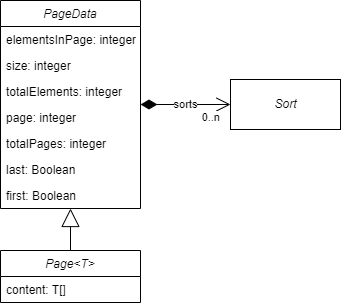

The diagram above was exported from draw.io. Its source (the exported page's mxGraphModel, read from the mxfile embedded in the PNG):
<mxGraphModel dx="794" dy="413" grid="1" gridSize="10" guides="1" tooltips="1" connect="1" arrows="1" fold="1" page="1" pageScale="1" pageWidth="850" pageHeight="1100" math="0" shadow="0">
  <root>
    <mxCell id="0" />
    <mxCell id="1" parent="0" />
    <mxCell id="QmW4UcJ8GElNuVKfG5Fx-1" value="Page&lt;T&gt;" style="swimlane;fontStyle=2;childLayout=stackLayout;horizontal=1;startSize=26;fillColor=none;horizontalStack=0;resizeParent=1;resizeParentMax=0;resizeLast=0;collapsible=1;marginBottom=0;" vertex="1" parent="1">
      <mxGeometry x="280" y="400" width="140" height="52" as="geometry" />
    </mxCell>
    <mxCell id="QmW4UcJ8GElNuVKfG5Fx-9" value="content: T[]" style="text;strokeColor=none;fillColor=none;align=left;verticalAlign=top;spacingLeft=4;spacingRight=4;overflow=hidden;rotatable=0;points=[[0,0.5],[1,0.5]];portConstraint=eastwest;" vertex="1" parent="QmW4UcJ8GElNuVKfG5Fx-1">
      <mxGeometry y="26" width="140" height="26" as="geometry" />
    </mxCell>
    <mxCell id="QmW4UcJ8GElNuVKfG5Fx-10" value="PageData" style="swimlane;fontStyle=2;childLayout=stackLayout;horizontal=1;startSize=26;fillColor=none;horizontalStack=0;resizeParent=1;resizeParentMax=0;resizeLast=0;collapsible=1;marginBottom=0;" vertex="1" parent="1">
      <mxGeometry x="280" y="150" width="140" height="208" as="geometry" />
    </mxCell>
    <mxCell id="QmW4UcJ8GElNuVKfG5Fx-12" value="elementsInPage: integer" style="text;strokeColor=none;fillColor=none;align=left;verticalAlign=top;spacingLeft=4;spacingRight=4;overflow=hidden;rotatable=0;points=[[0,0.5],[1,0.5]];portConstraint=eastwest;" vertex="1" parent="QmW4UcJ8GElNuVKfG5Fx-10">
      <mxGeometry y="26" width="140" height="26" as="geometry" />
    </mxCell>
    <mxCell id="QmW4UcJ8GElNuVKfG5Fx-13" value="size: integer" style="text;strokeColor=none;fillColor=none;align=left;verticalAlign=top;spacingLeft=4;spacingRight=4;overflow=hidden;rotatable=0;points=[[0,0.5],[1,0.5]];portConstraint=eastwest;" vertex="1" parent="QmW4UcJ8GElNuVKfG5Fx-10">
      <mxGeometry y="52" width="140" height="26" as="geometry" />
    </mxCell>
    <mxCell id="QmW4UcJ8GElNuVKfG5Fx-15" value="totalElements: integer" style="text;strokeColor=none;fillColor=none;align=left;verticalAlign=top;spacingLeft=4;spacingRight=4;overflow=hidden;rotatable=0;points=[[0,0.5],[1,0.5]];portConstraint=eastwest;" vertex="1" parent="QmW4UcJ8GElNuVKfG5Fx-10">
      <mxGeometry y="78" width="140" height="26" as="geometry" />
    </mxCell>
    <mxCell id="QmW4UcJ8GElNuVKfG5Fx-14" value="page: integer" style="text;strokeColor=none;fillColor=none;align=left;verticalAlign=top;spacingLeft=4;spacingRight=4;overflow=hidden;rotatable=0;points=[[0,0.5],[1,0.5]];portConstraint=eastwest;" vertex="1" parent="QmW4UcJ8GElNuVKfG5Fx-10">
      <mxGeometry y="104" width="140" height="26" as="geometry" />
    </mxCell>
    <mxCell id="QmW4UcJ8GElNuVKfG5Fx-16" value="totalPages: integer" style="text;strokeColor=none;fillColor=none;align=left;verticalAlign=top;spacingLeft=4;spacingRight=4;overflow=hidden;rotatable=0;points=[[0,0.5],[1,0.5]];portConstraint=eastwest;" vertex="1" parent="QmW4UcJ8GElNuVKfG5Fx-10">
      <mxGeometry y="130" width="140" height="26" as="geometry" />
    </mxCell>
    <mxCell id="QmW4UcJ8GElNuVKfG5Fx-18" value="last: Boolean" style="text;strokeColor=none;fillColor=none;align=left;verticalAlign=top;spacingLeft=4;spacingRight=4;overflow=hidden;rotatable=0;points=[[0,0.5],[1,0.5]];portConstraint=eastwest;" vertex="1" parent="QmW4UcJ8GElNuVKfG5Fx-10">
      <mxGeometry y="156" width="140" height="26" as="geometry" />
    </mxCell>
    <mxCell id="QmW4UcJ8GElNuVKfG5Fx-17" value="first: Boolean" style="text;strokeColor=none;fillColor=none;align=left;verticalAlign=top;spacingLeft=4;spacingRight=4;overflow=hidden;rotatable=0;points=[[0,0.5],[1,0.5]];portConstraint=eastwest;" vertex="1" parent="QmW4UcJ8GElNuVKfG5Fx-10">
      <mxGeometry y="182" width="140" height="26" as="geometry" />
    </mxCell>
    <mxCell id="QmW4UcJ8GElNuVKfG5Fx-25" value="" style="endArrow=block;endSize=16;endFill=0;html=1;rounded=0;exitX=0.5;exitY=0;exitDx=0;exitDy=0;entryX=0.5;entryY=1;entryDx=0;entryDy=0;" edge="1" parent="1" source="QmW4UcJ8GElNuVKfG5Fx-1" target="QmW4UcJ8GElNuVKfG5Fx-10">
      <mxGeometry width="160" relative="1" as="geometry">
        <mxPoint x="330" y="250" as="sourcePoint" />
        <mxPoint x="490" y="250" as="targetPoint" />
      </mxGeometry>
    </mxCell>
    <mxCell id="QmW4UcJ8GElNuVKfG5Fx-29" value="&lt;i&gt;Sort&lt;/i&gt;" style="html=1;" vertex="1" parent="1">
      <mxGeometry x="510" y="229" width="110" height="50" as="geometry" />
    </mxCell>
    <mxCell id="QmW4UcJ8GElNuVKfG5Fx-30" value="sorts" style="endArrow=open;html=1;endSize=12;startArrow=diamondThin;startSize=14;startFill=1;edgeStyle=orthogonalEdgeStyle;rounded=0;exitX=1;exitY=0.5;exitDx=0;exitDy=0;entryX=0;entryY=0.5;entryDx=0;entryDy=0;" edge="1" parent="1" target="QmW4UcJ8GElNuVKfG5Fx-29" source="QmW4UcJ8GElNuVKfG5Fx-10">
      <mxGeometry relative="1" as="geometry">
        <mxPoint x="500" y="210" as="sourcePoint" />
        <mxPoint x="670" y="207" as="targetPoint" />
      </mxGeometry>
    </mxCell>
    <mxCell id="QmW4UcJ8GElNuVKfG5Fx-31" value="0..n" style="edgeLabel;resizable=0;html=1;align=right;verticalAlign=top;" connectable="0" vertex="1" parent="QmW4UcJ8GElNuVKfG5Fx-30">
      <mxGeometry x="1" relative="1" as="geometry">
        <mxPoint x="-10" as="offset" />
      </mxGeometry>
    </mxCell>
  </root>
</mxGraphModel>